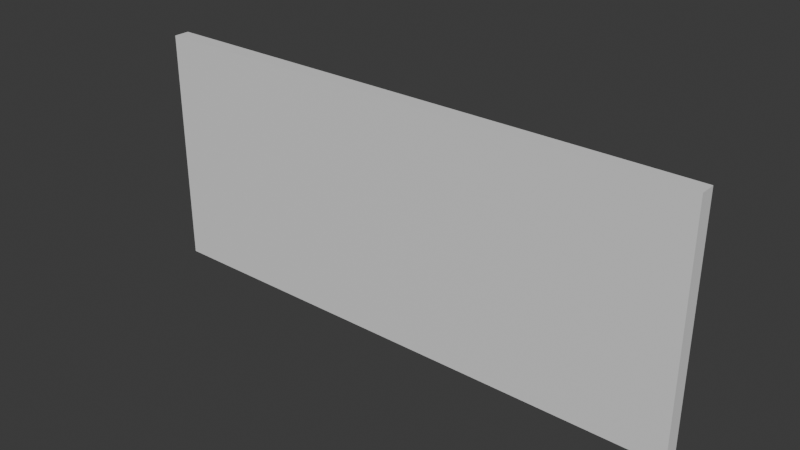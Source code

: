 # Source: Leere_wand2.blend  (saved by Blender 4.3.32; exported with 4.5.12 LTS)
import bpy
from mathutils import Matrix  # noqa: F401  (used for matrix-valued properties, if any)

bpy.ops.wm.read_factory_settings(use_empty=True)
scene = bpy.context.scene
scene.name = 'Scene'

# ---- collections
col_collection = bpy.data.collections.new('Collection'); scene.collection.children.link(col_collection)

# ---- materials (node trees are filled in below, after node groups)
mat_material = bpy.data.materials.new('Material')
mat_material.alpha_threshold = 0.0
mat_material.roughness = 0.5
mat_material.line_color = (0.0, 0.0, 0.0, 1.0)

# ---- material node trees
mat_material.use_nodes = True; mat_material.node_tree.nodes.clear()
_N = mat_material.node_tree.nodes; _L = mat_material.node_tree.links
n0 = _N.new('ShaderNodeOutputMaterial'); n0.name = 'Material Output'; n0.location = (300, 300)
n1 = _N.new('ShaderNodeBsdfPrincipled'); n1.name = 'Principled BSDF'; n1.location = (10, 300)
n1.inputs[3].default_value = 1.45
_L.new(n1.outputs[0], n0.inputs[0])
n0.is_active_output = True

# ---- world
world_world = bpy.data.worlds.new('World'); scene.world = world_world
world_world.use_nodes = True; world_world.node_tree.nodes.clear()
_N = world_world.node_tree.nodes; _L = world_world.node_tree.links
n0 = _N.new('ShaderNodeOutputWorld'); n0.name = 'World Output'; n0.location = (300, 300)
n1 = _N.new('ShaderNodeBackground'); n1.name = 'Background'; n1.location = (10, 300)
n1.inputs[0].default_value = (0.05088, 0.05088, 0.05088, 1.0)
_L.new(n1.outputs[0], n0.inputs[0])
n0.is_active_output = True
world_world.color = (0.05088, 0.05088, 0.05088)
world_world.sun_shadow_jitter_overblur = 0.0

# ---- meshes
me_cube = bpy.data.meshes.new('Cube')
me_cube.from_pydata([(1.0, 1.0, 1.0), (1.0, 1.0, -1.0), (1.0, -1.0, 1.0), (1.0, -1.0, -1.0), (-1.0, 1.0, 1.0), (-1.0, 1.0, -1.0), (-1.0, -1.0, 1.0), (-1.0, -1.0, -1.0)], [], [(0, 4, 6, 2), (3, 2, 6, 7), (7, 6, 4, 5), (5, 1, 3, 7), (1, 0, 2, 3), (5, 4, 0, 1)])
_uv = me_cube.uv_layers.new(name='UVMap')
_uv.uv.foreach_set('vector', [0.625, 0.5, 0.875, 0.5, 0.875, 0.75, 0.625, 0.75, 0.375, 0.75, 0.625, 0.75, 0.625, 1.0, 0.375, 1.0, 0.375, 0.0, 0.625, 0.0, 0.625, 0.25, 0.375, 0.25, 0.125, 0.5, 0.375, 0.5, 0.375, 0.75, 0.125, 0.75, 0.375, 0.5, 0.625, 0.5, 0.625, 0.75, 0.375, 0.75, 0.375, 0.25, 0.625, 0.25, 0.625, 0.5, 0.375, 0.5])
me_cube.materials.append(mat_material)
me_cube.use_mirror_vertex_groups = False
me_cube.update()

# ---- objects
ob_cube = bpy.data.objects.new('Cube', me_cube)

# ---- transforms, parenting, visibility, modifiers, constraints
ob_cube.location = (0.0, 0.0, 0.0)
ob_cube.scale = (7.0, 0.2, 3.0)
ob_cube.lock_rotations_4d = False
ob_cube.empty_display_type = 'ARROWS'
ob_cube.lineart.crease_threshold = 0.0

# ---- collection membership
col_collection.objects.link(ob_cube)

# ---- scene / render settings (as saved in the file)
scene.frame_start = 1; scene.frame_end = 250; scene.frame_set(1)
scene.render.engine = 'BLENDER_EEVEE_NEXT'
bpy.context.view_layer.update()

# ---- added for rendering (the .blend has no active camera and no usable light): camera, sun
cam_auto = bpy.data.cameras.new('AutoCamera')
cam_auto.lens = 50.0
cam_auto.sensor_width = 36.0
cam_auto.clip_end = 1000.0
ob_auto_camera = bpy.data.objects.new('AutoCamera', cam_auto)
scene.collection.objects.link(ob_auto_camera)
ob_auto_camera.location = (14.0975, -16.917, 11.278)
ob_auto_camera.rotation_euler = (1.09748, -7.21219e-08, 0.694738)
scene.camera = ob_auto_camera
light_auto_sun = bpy.data.lights.new('AutoSun', 'SUN')
light_auto_sun.energy = 3.0
light_auto_sun.angle = 0.0523599
ob_auto_sun = bpy.data.objects.new('AutoSun', light_auto_sun)
scene.collection.objects.link(ob_auto_sun)
ob_auto_sun.rotation_euler = (0.872665, 0.174533, 0.523599)
bpy.context.view_layer.update()

